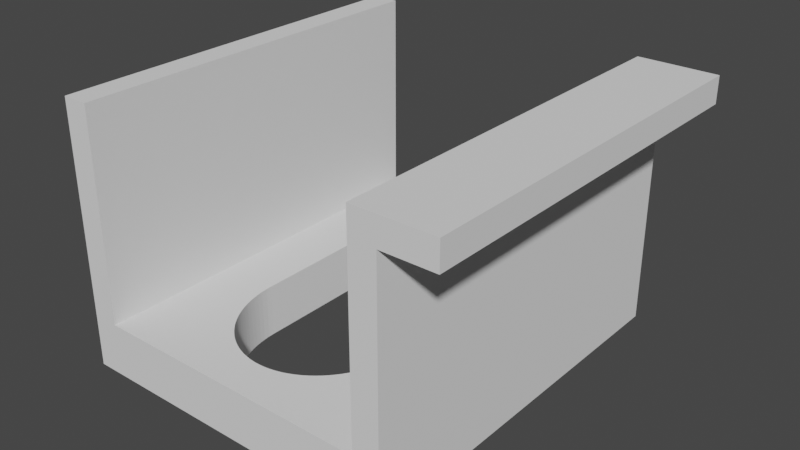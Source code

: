 # Source: vacuum-holder.blend  (saved by Blender 2.82.7; exported with 4.5.12 LTS)
import bpy
from mathutils import Matrix  # noqa: F401  (used for matrix-valued properties, if any)

bpy.ops.wm.read_factory_settings(use_empty=True)
scene = bpy.context.scene
scene.name = 'Scene'

# ---- collections
col_collection = bpy.data.collections.new('Collection'); scene.collection.children.link(col_collection)

# ---- world
world_world = bpy.data.worlds.new('World'); scene.world = world_world
world_world.use_nodes = True; world_world.node_tree.nodes.clear()
_N = world_world.node_tree.nodes; _L = world_world.node_tree.links
n0 = _N.new('ShaderNodeOutputWorld'); n0.name = 'World Output'; n0.location = (300, 300)
n1 = _N.new('ShaderNodeBackground'); n1.name = 'Background'; n1.location = (10, 300)
n1.inputs[0].default_value = (0.05088, 0.05088, 0.05088, 1.0)
_L.new(n1.outputs[0], n0.inputs[0])
n0.is_active_output = True
world_world.color = (0.05088, 0.05088, 0.05088)
world_world.use_sun_shadow = False
world_world.sun_shadow_jitter_overblur = 0.0

# ---- meshes
me_cube_001 = bpy.data.meshes.new('Cube.001')
me_cube_001.from_pydata([(0.0, 0.0, 0.0), (0.0, 0.0, 20.0), (0.0, 148.0, 0.0), (128.0, 0.0, 0.0), (128.0, 0.0, 20.0), (128.0, 148.0, 0.0), (128.0, 148.0, 20.0), (32.0, 52.0, 20.0), (32.0, 52.0, 0.0), (96.0, 52.0, 20.0), (96.0, 52.0, 0.0), (95.75, 47.36, 20.0), (95.75, 47.36, 0.0), (95.94, 49.68, 20.0), (95.94, 49.68, 0.0), (94.99, 42.8, 20.0), (94.99, 42.8, 0.0), (95.43, 45.07, 20.0), (95.43, 45.07, 0.0), (94.43, 40.57, 20.0), (94.43, 40.57, 0.0), (93.75, 38.38, 20.0), (93.75, 38.38, 0.0), (92.95, 36.25, 20.0), (92.95, 36.25, 0.0), (35.05, 36.25, 20.0), (35.05, 36.25, 0.0), (34.25, 38.38, 20.0), (34.25, 38.38, 0.0), (33.57, 40.57, 20.0), (33.57, 40.57, 0.0), (35.96, 34.18, 20.0), (35.96, 34.18, 0.0), (33.01, 42.8, 20.0), (33.01, 42.8, 0.0), (32.57, 45.07, 20.0), (32.57, 45.07, 0.0), (32.06, 49.68, 20.0), (32.06, 49.68, 0.0), (32.25, 47.36, 20.0), (32.25, 47.36, 0.0), (91.02, 32.17, 20.0), (91.02, 32.17, 0.0), (92.04, 34.18, 20.0), (92.04, 34.18, 0.0), (89.89, 30.25, 20.0), (89.89, 30.25, 0.0), (87.33, 26.67, 20.0), (87.33, 26.67, 0.0), (88.66, 28.42, 20.0), (88.66, 28.42, 0.0), (84.4, 23.49, 20.0), (84.4, 23.49, 0.0), (85.91, 25.03, 20.0), (85.91, 25.03, 0.0), (82.81, 22.07, 20.0), (82.81, 22.07, 0.0), (43.6, 23.49, 20.0), (43.6, 23.49, 0.0), (42.09, 25.03, 20.0), (42.09, 25.03, 0.0), (45.19, 22.07, 20.0), (45.19, 22.07, 0.0), (46.85, 20.76, 20.0), (46.85, 20.76, 0.0), (40.67, 26.67, 20.0), (40.67, 26.67, 0.0), (39.34, 28.42, 20.0), (39.34, 28.42, 0.0), (36.98, 32.17, 20.0), (36.98, 32.17, 0.0), (38.11, 30.25, 20.0), (38.11, 30.25, 0.0), (73.89, 16.81, 20.0), (73.89, 16.81, 0.0), (59.99, 15.29, 20.0), (59.99, 15.29, 0.0), (75.78, 17.6, 20.0), (75.78, 17.6, 0.0), (71.96, 16.16, 20.0), (71.96, 16.16, 0.0), (61.99, 15.07, 20.0), (61.99, 15.07, 0.0), (81.15, 20.76, 20.0), (81.15, 20.76, 0.0), (54.11, 16.81, 20.0), (54.11, 16.81, 0.0), (50.38, 18.52, 20.0), (50.38, 18.52, 0.0), (77.62, 18.52, 20.0), (77.62, 18.52, 0.0), (58.0, 15.66, 20.0), (58.0, 15.66, 0.0), (68.01, 15.29, 20.0), (68.01, 15.29, 0.0), (66.01, 15.07, 20.0), (66.01, 15.07, 0.0), (56.04, 16.16, 20.0), (56.04, 16.16, 0.0), (48.58, 19.58, 20.0), (48.58, 19.58, 0.0), (52.22, 17.6, 20.0), (52.22, 17.6, 0.0), (70.0, 15.66, 20.0), (70.0, 15.66, 0.0), (64.0, 15.0, 20.0), (64.0, 15.0, 0.0), (79.42, 19.58, 20.0), (79.42, 19.58, 0.0), (32.0, 148.0, 0.0), (96.0, 148.0, 0.0), (32.0, 148.0, 20.0), (96.0, 148.0, 20.0), (118.0, 0.0, 20.0), (118.0, 148.0, 20.0), (128.0, 0.0, 90.0), (128.0, 148.0, 90.0), (118.0, 0.0, 100.0), (118.0, 148.0, 100.0), (148.0, 0.0, 100.0), (148.0, 148.0, 100.0), (148.0, 0.0, 90.0), (148.0, 148.0, 90.0), (10.0, 0.0, 20.0), (10.0, 148.0, 20.0), (1.221e-06, 148.0, 20.0), (10.0, 0.0, 100.0), (10.0, 148.0, 100.0), (1.221e-06, 0.0, 100.0), (1.221e-06, 148.0, 100.0)], [], [(78, 77, 89, 90), (62, 61, 63, 64), (22, 21, 19, 20), (16, 15, 17, 18), (14, 13, 9, 10), (30, 29, 27, 28), (82, 81, 105, 106), (12, 11, 13, 14), (70, 69, 71, 72), (84, 83, 55, 56), (76, 75, 81, 82), (58, 57, 61, 62), (98, 97, 91, 92), (38, 37, 39, 40), (72, 71, 67, 68), (50, 49, 45, 46), (106, 105, 95, 96), (52, 51, 53, 54), (92, 91, 75, 76), (46, 45, 41, 42), (64, 63, 99, 100), (74, 73, 77, 78), (48, 47, 49, 50), (100, 99, 87, 88), (80, 79, 73, 74), (42, 41, 43, 44), (86, 85, 97, 98), (102, 101, 85, 86), (18, 17, 11, 12), (40, 39, 35, 36), (88, 87, 101, 102), (34, 33, 29, 30), (96, 95, 93, 94), (24, 23, 21, 22), (36, 35, 33, 34), (20, 19, 15, 16), (94, 93, 103, 104), (108, 107, 83, 84), (90, 89, 107, 108), (56, 55, 51, 52), (26, 25, 31, 32), (104, 103, 79, 80), (66, 65, 59, 60), (54, 53, 47, 48), (44, 43, 23, 24), (60, 59, 57, 58), (28, 27, 25, 26), (32, 31, 69, 70), (8, 7, 37, 38), (68, 67, 65, 66), (8, 109, 111, 7), (10, 9, 112, 110), (0, 2, 109, 8, 38, 40, 36, 34, 30, 28, 26, 32, 70, 72, 68, 66, 60, 58, 62, 64, 100, 88, 102, 86, 98, 92, 76, 82, 106, 96, 94, 104, 80, 74, 78, 90, 108, 84, 56, 52, 54, 48, 50, 46, 42, 44, 24, 22, 20, 16, 18, 12, 14, 10, 110, 5, 3), (125, 124, 111, 109, 2), (117, 119, 120, 118), (115, 116, 122, 121), (119, 121, 122, 120), (124, 127, 126, 123), (126, 127, 129, 128), (0, 1, 128, 129, 125, 2), (127, 124, 125, 129), (6, 5, 110, 112, 114), (6, 116, 115, 4, 3, 5), (118, 120, 122, 116, 6, 114), (4, 115, 121, 119, 117, 113), (128, 1, 123, 126), (4, 113, 123, 1, 0, 3), (11, 17, 15, 19, 21, 23, 43, 41, 45, 49, 47, 53, 51, 55, 83, 107, 89, 77, 73, 79, 103, 93, 95, 105, 81, 75, 91, 97, 85, 101, 87, 99, 63, 61, 57, 59, 65, 67, 71, 69, 31, 25, 27, 29, 33, 35, 39, 37, 7, 111, 124, 123, 113, 114, 112, 9, 13), (118, 114, 113, 117)])
_uv = me_cube_001.uv_layers.new(name='UVMap')
_uv.uv.foreach_set('vector', [0.56, 0.625, 0.56, 0.875, 0.57, 0.875, 0.57, 0.625, 0.4, 0.625, 0.4, 0.875, 0.41, 0.875, 0.41, 0.625, 0.69, 0.625, 0.69, 0.875, 0.7, 0.875, 0.7, 0.625, 0.71, 0.625, 0.71, 0.875, 0.72, 0.875, 0.72, 0.625, 0.74, 0.625, 0.74, 0.875, 0.75, 0.875, 0.75, 0.625, 0.3, 0.625, 0.3, 0.875, 0.31, 0.875, 0.31, 0.625, 0.49, 0.625, 0.49, 0.875, 0.5, 0.875, 0.5, 0.625, 0.73, 0.625, 0.73, 0.875, 0.74, 0.875, 0.74, 0.625, 0.34, 0.625, 0.34, 0.875, 0.35, 0.875, 0.35, 0.625, 0.59, 0.625, 0.59, 0.875, 0.6, 0.875, 0.6, 0.625, 0.48, 0.625, 0.48, 0.875, 0.49, 0.875, 0.49, 0.625, 0.39, 0.625, 0.39, 0.875, 0.4, 0.875, 0.4, 0.625, 0.46, 0.625, 0.46, 0.875, 0.47, 0.875, 0.47, 0.625, 0.26, 0.625, 0.26, 0.875, 0.27, 0.875, 0.27, 0.625, 0.35, 0.625, 0.35, 0.875, 0.36, 0.875, 0.36, 0.625, 0.64, 0.625, 0.64, 0.875, 0.65, 0.875, 0.65, 0.625, 0.5, 0.625, 0.5, 0.875, 0.51, 0.875, 0.51, 0.625, 0.61, 0.625, 0.61, 0.875, 0.62, 0.875, 0.62, 0.625, 0.47, 0.625, 0.47, 0.875, 0.48, 0.875, 0.48, 0.625, 0.65, 0.625, 0.65, 0.875, 0.66, 0.875, 0.66, 0.625, 0.41, 0.625, 0.41, 0.875, 0.42, 0.875, 0.42, 0.625, 0.55, 0.625, 0.55, 0.875, 0.56, 0.875, 0.56, 0.625, 0.63, 0.625, 0.63, 0.875, 0.64, 0.875, 0.64, 0.625, 0.42, 0.625, 0.42, 0.875, 0.43, 0.875, 0.43, 0.625, 0.54, 0.625, 0.54, 0.875, 0.55, 0.875, 0.55, 0.625, 0.66, 0.625, 0.66, 0.875, 0.67, 0.875, 0.67, 0.625, 0.45, 0.625, 0.45, 0.875, 0.46, 0.875, 0.46, 0.625, 0.44, 0.625, 0.44, 0.875, 0.45, 0.875, 0.45, 0.625, 0.72, 0.625, 0.72, 0.875, 0.73, 0.875, 0.73, 0.625, 0.27, 0.625, 0.27, 0.875, 0.28, 0.875, 0.28, 0.625, 0.43, 0.625, 0.43, 0.875, 0.44, 0.875, 0.44, 0.625, 0.29, 0.625, 0.29, 0.875, 0.3, 0.875, 0.3, 0.625, 0.51, 0.625, 0.51, 0.875, 0.52, 0.875, 0.52, 0.625, 0.68, 0.625, 0.68, 0.875, 0.69, 0.875, 0.69, 0.625, 0.28, 0.625, 0.28, 0.875, 0.29, 0.875, 0.29, 0.625, 0.7, 0.625, 0.7, 0.875, 0.71, 0.875, 0.71, 0.625, 0.52, 0.625, 0.52, 0.875, 0.53, 0.875, 0.53, 0.625, 0.58, 0.625, 0.58, 0.875, 0.59, 0.875, 0.59, 0.625, 0.57, 0.625, 0.57, 0.875, 0.58, 0.875, 0.58, 0.625, 0.6, 0.625, 0.6, 0.875, 0.61, 0.875, 0.61, 0.625, 0.32, 0.625, 0.32, 0.875, 0.33, 0.875, 0.33, 0.625, 0.53, 0.625, 0.53, 0.875, 0.54, 0.875, 0.54, 0.625, 0.37, 0.625, 0.37, 0.875, 0.38, 0.875, 0.38, 0.625, 0.62, 0.625, 0.62, 0.875, 0.63, 0.875, 0.63, 0.625, 0.67, 0.625, 0.67, 0.875, 0.68, 0.875, 0.68, 0.625, 0.38, 0.625, 0.38, 0.875, 0.39, 0.875, 0.39, 0.625, 0.31, 0.625, 0.31, 0.875, 0.32, 0.875, 0.32, 0.625, 0.33, 0.625, 0.33, 0.875, 0.34, 0.875, 0.34, 0.625, 0.25, 0.625, 0.25, 0.875, 0.26, 0.875, 0.26, 0.625, 0.36, 0.625, 0.36, 0.875, 0.37, 0.875, 0.37, 0.625, 0.25, 0.625, 0.0, 0.0, 0.0, 0.0, 0.25, 0.875, 0.75, 0.625, 0.75, 0.875, 0.0, 0.0, 0.0, 0.0, 0.375, 1.0, 0.375, 0.25, 0.0, 0.0, 0.25, 0.625, 0.26, 0.625, 0.27, 0.625, 0.28, 0.625, 0.29, 0.625, 0.3, 0.625, 0.31, 0.625, 0.32, 0.625, 0.33, 0.625, 0.34, 0.625, 0.35, 0.625, 0.36, 0.625, 0.37, 0.625, 0.38, 0.625, 0.39, 0.625, 0.4, 0.625, 0.41, 0.625, 0.42, 0.625, 0.43, 0.625, 0.44, 0.625, 0.45, 0.625, 0.46, 0.625, 0.47, 0.625, 0.48, 0.625, 0.49, 0.625, 0.5, 0.625, 0.51, 0.625, 0.52, 0.625, 0.53, 0.625, 0.54, 0.625, 0.55, 0.625, 0.56, 0.625, 0.57, 0.625, 0.58, 0.625, 0.59, 0.625, 0.6, 0.625, 0.61, 0.625, 0.62, 0.625, 0.63, 0.625, 0.64, 0.625, 0.65, 0.625, 0.66, 0.625, 0.67, 0.625, 0.68, 0.625, 0.69, 0.625, 0.7, 0.625, 0.71, 0.625, 0.72, 0.625, 0.73, 0.625, 0.74, 0.625, 0.75, 0.625, 0.0, 0.0, 0.375, 0.5, 0.375, 0.75, 0.0, 0.0, 0.625, 0.5, 0.0, 0.0, 0.0, 0.0, 0.375, 0.25, 0.0, 0.0, 0.0, 0.0, 0.0, 0.0, 0.0, 0.0, 0.0, 0.0, 0.0, 0.0, 0.0, 0.0, 0.0, 0.0, 0.0, 0.0, 0.0, 0.0, 0.0, 0.0, 0.0, 0.0, 0.625, 0.5, 0.0, 0.0, 0.0, 0.0, 0.625, 0.75, 0.0, 0.0, 0.0, 0.0, 0.0, 0.0, 0.0, 0.0, 0.375, 1.0, 0.0, 0.0, 0.0, 0.0, 0.0, 0.0, 0.0, 0.0, 0.375, 0.25, 0.0, 0.0, 0.625, 0.5, 0.0, 0.0, 0.0, 0.0, 0.0, 0.0, 0.375, 0.5, 0.0, 0.0, 0.0, 0.0, 0.0, 0.0, 0.0, 0.0, 0.0, 0.0, 0.0, 0.0, 0.0, 0.0, 0.375, 0.75, 0.375, 0.5, 0.0, 0.0, 0.0, 0.0, 0.0, 0.0, 0.0, 0.0, 0.0, 0.0, 0.0, 0.0, 0.0, 0.0, 0.0, 0.0, 0.0, 0.0, 0.0, 0.0, 0.0, 0.0, 0.0, 0.0, 0.0, 0.0, 0.0, 0.0, 0.625, 0.75, 0.0, 0.0, 0.0, 0.0, 0.0, 0.0, 0.625, 0.75, 0.0, 0.0, 0.375, 1.0, 0.375, 0.75, 0.73, 0.875, 0.72, 0.875, 0.71, 0.875, 0.7, 0.875, 0.69, 0.875, 0.68, 0.875, 0.67, 0.875, 0.66, 0.875, 0.65, 0.875, 0.64, 0.875, 0.63, 0.875, 0.62, 0.875, 0.61, 0.875, 0.6, 0.875, 0.59, 0.875, 0.58, 0.875, 0.57, 0.875, 0.56, 0.875, 0.55, 0.875, 0.54, 0.875, 0.53, 0.875, 0.52, 0.875, 0.51, 0.875, 0.5, 0.875, 0.49, 0.875, 0.48, 0.875, 0.47, 0.875, 0.46, 0.875, 0.45, 0.875, 0.44, 0.875, 0.43, 0.875, 0.42, 0.875, 0.41, 0.875, 0.4, 0.875, 0.39, 0.875, 0.38, 0.875, 0.37, 0.875, 0.36, 0.875, 0.35, 0.875, 0.34, 0.875, 0.33, 0.875, 0.32, 0.875, 0.31, 0.875, 0.3, 0.875, 0.29, 0.875, 0.28, 0.875, 0.27, 0.875, 0.26, 0.875, 0.25, 0.875, 0.0, 0.0, 0.625, 0.5, 0.625, 0.75, 0.0, 0.0, 0.0, 0.0, 0.0, 0.0, 0.75, 0.875, 0.74, 0.875, 0.0, 0.0, 0.0, 0.0, 0.0, 0.0, 0.0, 0.0])
me_cube_001.use_remesh_fix_poles = True
me_cube_001.use_remesh_preserve_attributes = False
me_cube_001.use_mirror_vertex_groups = False
me_cube_001.update()

# ---- objects
ob_vacuum_holder = bpy.data.objects.new('vacuum-holder', me_cube_001)

# ---- transforms, parenting, visibility, modifiers, constraints
ob_vacuum_holder.location = (0.0, 0.0, 0.0)
ob_vacuum_holder.lineart.crease_threshold = 0.0

# ---- collection membership
col_collection.objects.link(ob_vacuum_holder)

# ---- scene / render settings (as saved in the file)
scene.frame_start = 1; scene.frame_end = 250; scene.frame_set(1)
scene.render.engine = 'BLENDER_EEVEE_NEXT'
scene.cycles.use_denoising = False
scene.cycles.samples = 128
scene.cycles.sampling_pattern = 'TABULATED_SOBOL'
scene.cycles.use_adaptive_sampling = False
scene.cycles.use_light_tree = False
scene.view_settings.view_transform = 'Filmic'
bpy.context.view_layer.update()

# ---- added for rendering (the .blend has no active camera and no usable light): camera, sun
cam_auto = bpy.data.cameras.new('AutoCamera')
cam_auto.lens = 50.0
cam_auto.sensor_width = 36.0
cam_auto.clip_end = 3766.57
ob_auto_camera = bpy.data.objects.new('AutoCamera', cam_auto)
scene.collection.objects.link(ob_auto_camera)
ob_auto_camera.location = (288.62, -183.544, 221.696)
ob_auto_camera.rotation_euler = (1.09748, -7.21219e-08, 0.694738)
scene.camera = ob_auto_camera
light_auto_sun = bpy.data.lights.new('AutoSun', 'SUN')
light_auto_sun.energy = 3.0
light_auto_sun.angle = 0.0523599
ob_auto_sun = bpy.data.objects.new('AutoSun', light_auto_sun)
scene.collection.objects.link(ob_auto_sun)
ob_auto_sun.rotation_euler = (0.872665, 0.174533, 0.523599)
bpy.context.view_layer.update()
